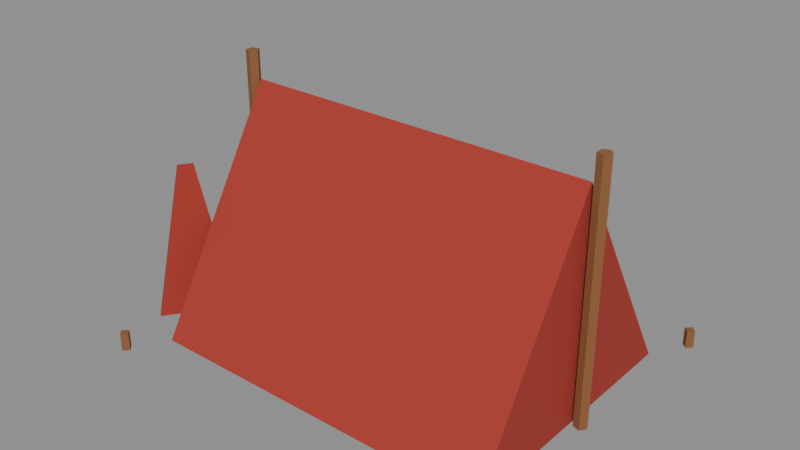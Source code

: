 # Source: tent_detailedOpen.blend  (saved by Blender 5.2.45; exported with 4.5.12 LTS)
import bpy
from mathutils import Matrix  # noqa: F401  (used for matrix-valued properties, if any)

bpy.ops.wm.read_factory_settings(use_empty=True)
scene = bpy.context.scene
scene.name = 'Scene'

# ---- collections
col_col_lowpoly = bpy.data.collections.new('COL_LowPoly'); scene.collection.children.link(col_col_lowpoly)

# ---- images (referenced by path relative to the original .blend; pixels are not part of the script)
import os
ASSET_DIR = os.environ.get("B2B_ASSET_DIR", "")  # directory of the original .blend (textures are referenced by path, not embedded)
HERE = os.path.dirname(os.path.abspath(__file__))  # packed textures are extracted next to this script under _unpacked/

def load_image(name, relpath, width, height, colorspace="sRGB"):
    """Load a texture the original file referenced (path relative to the .blend, or extracted next to this script)."""
    p = next((c for c in (os.path.join(HERE, relpath), os.path.join(ASSET_DIR, relpath)) if relpath and os.path.exists(c)), "")
    if p:
        img = bpy.data.images.load(p, check_existing=True)
        img.name = name
    else:  # same state as the original file: an image datablock whose file is absent (Cycles renders it pink)
        img = bpy.data.images.new(name, width, height)
        img.source = "FILE"
        img.filepath = "//" + (relpath or name)
    img.colorspace_settings.name = colorspace
    return img
img_tent_detailedopen_basecolor = load_image('tent_detailedOpen_BaseColor', '_unpacked/tent_detailedOpen_BaseColor.cb16dc0c.png', 128, 32, 'sRGB')
img_tent_detailedopen_maskmap = load_image('tent_detailedOpen_MaskMap', '_unpacked/tent_detailedOpen_MaskMap.0e9bf29e.png', 128, 32, 'Non-Color')

# ---- materials (node trees are filled in below, after node groups)
mat_m_tent_detailedopen = bpy.data.materials.new('M_tent_detailedOpen')

# ---- material node trees
mat_m_tent_detailedopen.use_nodes = True; mat_m_tent_detailedopen.node_tree.nodes.clear()
_N = mat_m_tent_detailedopen.node_tree.nodes; _L = mat_m_tent_detailedopen.node_tree.links
n0 = _N.new('ShaderNodeBsdfPrincipled'); n0.name = 'Principled BSDF'; n0.location = (-200, 100)
n0.inputs[10].default_value = 0.005
n1 = _N.new('ShaderNodeOutputMaterial'); n1.name = 'Material Output'; n1.location = (200, 100)
n2 = _N.new('ShaderNodeTexImage'); n2.name = 'Image Texture'; n2.location = (0, 0)
n2.image = img_tent_detailedopen_basecolor
n2.interpolation = 'Closest'
n3 = _N.new('ShaderNodeTexImage'); n3.name = 'Image Texture.001'; n3.location = (0, 0)
n3.image = img_tent_detailedopen_maskmap
n3.interpolation = 'Closest'
n4 = _N.new('ShaderNodeSeparateColor'); n4.name = 'Separate Color'; n4.location = (0, 0)
n5 = _N.new('ShaderNodeMath'); n5.name = 'Math'; n5.location = (0, 0)
n5.operation = 'SUBTRACT'
n5.inputs[0].default_value = 1.0
_L.new(n0.outputs[0], n1.inputs[0])
_L.new(n2.outputs[0], n0.inputs[0])
_L.new(n3.outputs[0], n4.inputs[0])
_L.new(n4.outputs[0], n0.inputs[1])
_L.new(n3.outputs[1], n5.inputs[1])
_L.new(n5.outputs[0], n0.inputs[2])
n1.is_active_output = True

# ---- meshes
me_tent_detailedopen = bpy.data.meshes.new('tent_detailedOpen')
me_tent_detailedopen.from_pydata([(-0.3785, -0.3, 0.0), (-0.3785, 0.3, 0.0), (-0.3785, 0.0, 0.5), (0.4215, -0.3, 0.0), (0.4215, 0.3, 0.0), (0.4215, 0.0, 0.5), (-0.3865, -0.18, 0.0), (-0.3865, 0.18, 0.0), (-0.3865, 0.0, 0.375), (-0.3765, -0.18, 0.0), (-0.3765, 0.18, 0.0), (-0.3765, 0.0, 0.375), (-0.4815, -0.2454, 0.0), (-0.4717, -0.2523, 0.0), (-0.3754, -0.1146, 0.0), (-0.3852, -0.1077, 0.0), (-0.443, -0.1903, 0.35), (-0.4332, -0.1972, 0.35), (-0.4139, -0.1697, 0.35), (-0.4237, -0.1628, 0.35), (-0.3852, 0.1077, 0.0), (-0.3754, 0.1146, 0.0), (-0.4717, 0.2523, 0.0), (-0.4815, 0.2454, 0.0), (-0.4237, 0.1628, 0.35), (-0.4139, 0.1697, 0.35), (-0.4332, 0.1972, 0.35), (-0.443, 0.1903, 0.35), (-0.3835, 0.0, 0.0), (-0.3938, 0.01427, 0.0), (-0.4106, 0.008817, 0.0), (-0.4106, -0.008817, 0.0), (-0.3938, -0.01427, 0.0), (-0.3835, 0.0, 0.56), (-0.3938, 0.01427, 0.56), (-0.4106, 0.008817, 0.56), (-0.4106, -0.008817, 0.56), (-0.3938, -0.01427, 0.56), (0.4565, 0.0, 0.0), (0.4462, 0.01427, 0.0), (0.4294, 0.008817, 0.0), (0.4294, -0.008817, 0.0), (0.4462, -0.01427, 0.0), (0.4565, 0.0, 0.56), (0.4462, 0.01427, 0.56), (0.4294, 0.008817, 0.56), (0.4294, -0.008817, 0.56), (0.4462, -0.01427, 0.56), (-0.4145, -0.38, 0.0), (-0.4265, -0.368, 0.0), (-0.4385, -0.38, 0.0), (-0.4265, -0.392, 0.0), (-0.4145, -0.38, 0.04), (-0.4265, -0.368, 0.04), (-0.4385, -0.38, 0.04), (-0.4265, -0.392, 0.04), (-0.4145, 0.38, 0.0), (-0.4265, 0.392, 0.0), (-0.4385, 0.38, 0.0), (-0.4265, 0.368, 0.0), (-0.4145, 0.38, 0.04), (-0.4265, 0.392, 0.04), (-0.4385, 0.38, 0.04), (-0.4265, 0.368, 0.04), (0.4815, -0.38, 0.0), (0.4695, -0.368, 0.0), (0.4575, -0.38, 0.0), (0.4695, -0.392, 0.0), (0.4815, -0.38, 0.04), (0.4695, -0.368, 0.04), (0.4575, -0.38, 0.04), (0.4695, -0.392, 0.04), (0.4815, 0.38, 0.0), (0.4695, 0.392, 0.0), (0.4575, 0.38, 0.0), (0.4695, 0.368, 0.0), (0.4815, 0.38, 0.04), (0.4695, 0.392, 0.04), (0.4575, 0.38, 0.04), (0.4695, 0.368, 0.04)], [], [(0, 2, 1), (3, 4, 5), (0, 1, 4, 3), (1, 2, 5, 4), (2, 0, 3, 5), (6, 8, 7), (9, 10, 11), (6, 7, 10, 9), (7, 8, 11, 10), (8, 6, 9, 11), (12, 15, 14, 13), (16, 17, 18, 19), (12, 13, 17, 16), (13, 14, 18, 17), (14, 15, 19, 18), (15, 12, 16, 19), (20, 23, 22, 21), (24, 25, 26, 27), (20, 21, 25, 24), (21, 22, 26, 25), (22, 23, 27, 26), (23, 20, 24, 27), (28, 29, 34, 33), (29, 30, 35, 34), (30, 31, 36, 35), (31, 32, 37, 36), (32, 28, 33, 37), (32, 31, 30, 29, 28), (33, 34, 35, 36, 37), (38, 39, 44, 43), (39, 40, 45, 44), (40, 41, 46, 45), (41, 42, 47, 46), (42, 38, 43, 47), (42, 41, 40, 39, 38), (43, 44, 45, 46, 47), (48, 49, 53, 52), (49, 50, 54, 53), (50, 51, 55, 54), (51, 48, 52, 55), (51, 50, 49, 48), (52, 53, 54, 55), (56, 57, 61, 60), (57, 58, 62, 61), (58, 59, 63, 62), (59, 56, 60, 63), (59, 58, 57, 56), (60, 61, 62, 63), (64, 65, 69, 68), (65, 66, 70, 69), (66, 67, 71, 70), (67, 64, 68, 71), (67, 66, 65, 64), (68, 69, 70, 71), (72, 73, 77, 76), (73, 74, 78, 77), (74, 75, 79, 78), (75, 72, 76, 79), (75, 74, 73, 72), (76, 77, 78, 79)])
_uv = me_tent_detailedopen.uv_layers.new(name='UVMap')
_uv.uv.foreach_set('vector', [0.6875, 0.75, 0.6875, 0.75, 0.6875, 0.75, 0.6875, 0.75, 0.6875, 0.75, 0.6875, 0.75, 0.5625, 0.75, 0.5625, 0.75, 0.5625, 0.75, 0.5625, 0.75, 0.5625, 0.75, 0.5625, 0.75, 0.5625, 0.75, 0.5625, 0.75, 0.6875, 0.75, 0.6875, 0.75, 0.6875, 0.75, 0.6875, 0.75, 0.8125, 0.75, 0.8125, 0.75, 0.8125, 0.75, 0.8125, 0.75, 0.8125, 0.75, 0.8125, 0.75, 0.8125, 0.75, 0.8125, 0.75, 0.8125, 0.75, 0.8125, 0.75, 0.8125, 0.75, 0.8125, 0.75, 0.8125, 0.75, 0.8125, 0.75, 0.8125, 0.75, 0.8125, 0.75, 0.8125, 0.75, 0.8125, 0.75, 0.6875, 0.75, 0.6875, 0.75, 0.6875, 0.75, 0.6875, 0.75, 0.6875, 0.75, 0.6875, 0.75, 0.6875, 0.75, 0.6875, 0.75, 0.6875, 0.75, 0.6875, 0.75, 0.6875, 0.75, 0.6875, 0.75, 0.6875, 0.75, 0.6875, 0.75, 0.6875, 0.75, 0.6875, 0.75, 0.6875, 0.75, 0.6875, 0.75, 0.6875, 0.75, 0.6875, 0.75, 0.6875, 0.75, 0.6875, 0.75, 0.6875, 0.75, 0.6875, 0.75, 0.6875, 0.75, 0.6875, 0.75, 0.6875, 0.75, 0.6875, 0.75, 0.6875, 0.75, 0.6875, 0.75, 0.6875, 0.75, 0.6875, 0.75, 0.6875, 0.75, 0.6875, 0.75, 0.6875, 0.75, 0.6875, 0.75, 0.6875, 0.75, 0.6875, 0.75, 0.6875, 0.75, 0.6875, 0.75, 0.6875, 0.75, 0.6875, 0.75, 0.6875, 0.75, 0.6875, 0.75, 0.6875, 0.75, 0.6875, 0.75, 0.6875, 0.75, 0.6875, 0.75, 0.9375, 0.75, 0.9375, 0.75, 0.9375, 0.75, 0.9375, 0.75, 0.9375, 0.75, 0.9375, 0.75, 0.9375, 0.75, 0.9375, 0.75, 0.9375, 0.75, 0.9375, 0.75, 0.9375, 0.75, 0.9375, 0.75, 0.9375, 0.75, 0.9375, 0.75, 0.9375, 0.75, 0.9375, 0.75, 0.9375, 0.75, 0.9375, 0.75, 0.9375, 0.75, 0.9375, 0.75, 0.9375, 0.75, 0.9375, 0.75, 0.9375, 0.75, 0.9375, 0.75, 0.9375, 0.75, 0.9375, 0.75, 0.9375, 0.75, 0.9375, 0.75, 0.9375, 0.75, 0.9375, 0.75, 0.9375, 0.75, 0.9375, 0.75, 0.9375, 0.75, 0.9375, 0.75, 0.9375, 0.75, 0.9375, 0.75, 0.9375, 0.75, 0.9375, 0.75, 0.9375, 0.75, 0.9375, 0.75, 0.9375, 0.75, 0.9375, 0.75, 0.9375, 0.75, 0.9375, 0.75, 0.9375, 0.75, 0.9375, 0.75, 0.9375, 0.75, 0.9375, 0.75, 0.9375, 0.75, 0.9375, 0.75, 0.9375, 0.75, 0.9375, 0.75, 0.9375, 0.75, 0.9375, 0.75, 0.9375, 0.75, 0.9375, 0.75, 0.9375, 0.75, 0.9375, 0.75, 0.9375, 0.75, 0.9375, 0.75, 0.9375, 0.75, 0.9375, 0.75, 0.9375, 0.75, 0.9375, 0.75, 0.9375, 0.75, 0.9375, 0.75, 0.9375, 0.75, 0.9375, 0.75, 0.9375, 0.75, 0.9375, 0.75, 0.9375, 0.75, 0.9375, 0.75, 0.9375, 0.75, 0.9375, 0.75, 0.9375, 0.75, 0.9375, 0.75, 0.9375, 0.75, 0.9375, 0.75, 0.9375, 0.75, 0.9375, 0.75, 0.9375, 0.75, 0.9375, 0.75, 0.9375, 0.75, 0.9375, 0.75, 0.9375, 0.75, 0.9375, 0.75, 0.9375, 0.75, 0.9375, 0.75, 0.9375, 0.75, 0.9375, 0.75, 0.9375, 0.75, 0.9375, 0.75, 0.9375, 0.75, 0.9375, 0.75, 0.9375, 0.75, 0.9375, 0.75, 0.9375, 0.75, 0.9375, 0.75, 0.9375, 0.75, 0.9375, 0.75, 0.9375, 0.75, 0.9375, 0.75, 0.9375, 0.75, 0.9375, 0.75, 0.9375, 0.75, 0.9375, 0.75, 0.9375, 0.75, 0.9375, 0.75, 0.9375, 0.75, 0.9375, 0.75, 0.9375, 0.75, 0.9375, 0.75, 0.9375, 0.75, 0.9375, 0.75, 0.9375, 0.75, 0.9375, 0.75, 0.9375, 0.75, 0.9375, 0.75, 0.9375, 0.75, 0.9375, 0.75, 0.9375, 0.75, 0.9375, 0.75, 0.9375, 0.75, 0.9375, 0.75, 0.9375, 0.75, 0.9375, 0.75, 0.9375, 0.75, 0.9375, 0.75, 0.9375, 0.75, 0.9375, 0.75, 0.9375, 0.75, 0.9375, 0.75, 0.9375, 0.75, 0.9375, 0.75, 0.9375, 0.75, 0.9375, 0.75, 0.9375, 0.75, 0.9375, 0.75, 0.9375, 0.75, 0.9375, 0.75, 0.9375, 0.75, 0.9375, 0.75, 0.9375, 0.75, 0.9375, 0.75, 0.9375, 0.75, 0.9375, 0.75, 0.9375, 0.75, 0.9375, 0.75, 0.9375, 0.75, 0.9375, 0.75, 0.9375, 0.75, 0.9375, 0.75, 0.9375, 0.75, 0.9375, 0.75, 0.9375, 0.75, 0.9375, 0.75])
me_tent_detailedopen.materials.append(mat_m_tent_detailedopen)
me_tent_detailedopen.update()

# ---- objects
ob_tent_detailedopen = bpy.data.objects.new('tent_detailedOpen', me_tent_detailedopen)

# ---- transforms, parenting, visibility, modifiers, constraints
ob_tent_detailedopen.location = (0.0, 0.0, 0.0)

# ---- collection membership
col_col_lowpoly.objects.link(ob_tent_detailedopen)

# ---- scene / render settings (as saved in the file)
scene.frame_start = 1; scene.frame_end = 250; scene.frame_set(1)
scene.render.engine = 'BLENDER_EEVEE_NEXT'
scene.render.bake_bias = 0.0
scene.render.bake_samples = 0
scene.render.compositor_device = 'GPU'
scene.eevee.use_volume_custom_range = False
scene.eevee.fast_gi_thickness_near = 0.1
scene.eevee.fast_gi_thickness_far = 0.0
scene.eevee.ray_tracing_options.screen_trace_thickness = 0.1
bpy.context.view_layer.update()

# ---- added for rendering (the .blend has no active camera and no usable light): camera, sun + grey world if the file has none
cam_auto = bpy.data.cameras.new('AutoCamera')
cam_auto.lens = 50.0
cam_auto.sensor_width = 36.0
cam_auto.clip_end = 1000.0
ob_auto_camera = bpy.data.objects.new('AutoCamera', cam_auto)
scene.collection.objects.link(ob_auto_camera)
ob_auto_camera.location = (1.26042, -1.5125, 1.28833)
ob_auto_camera.rotation_euler = (1.09748, -7.21219e-08, 0.694738)
scene.camera = ob_auto_camera
light_auto_sun = bpy.data.lights.new('AutoSun', 'SUN')
light_auto_sun.energy = 3.0
light_auto_sun.angle = 0.0523599
ob_auto_sun = bpy.data.objects.new('AutoSun', light_auto_sun)
scene.collection.objects.link(ob_auto_sun)
ob_auto_sun.rotation_euler = (0.872665, 0.174533, 0.523599)
if scene.world is None:
    world_auto = bpy.data.worlds.new('AutoWorld')
    world_auto.color = (0.3, 0.3, 0.3)
    scene.world = world_auto
bpy.context.view_layer.update()

